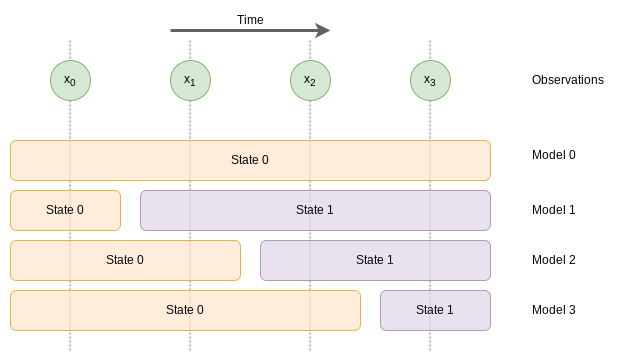

The diagram above was exported from draw.io. Its source (the exported page's mxGraphModel, read from the mxfile embedded in the PNG):
<mxGraphModel dx="708" dy="415" grid="1" gridSize="10" guides="1" tooltips="1" connect="1" arrows="1" fold="1" page="1" pageScale="1" pageWidth="827" pageHeight="1169" math="0" shadow="0">
  <root>
    <mxCell id="0" />
    <mxCell id="1" parent="0" />
    <mxCell id="Bgjwh2_KuYC20jLrc3x3-25" value="" style="endArrow=none;dashed=1;html=1;dashPattern=1 1;strokeWidth=2;rounded=0;strokeColor=#b8b8b8;" edge="1" parent="1">
      <mxGeometry width="50" height="50" relative="1" as="geometry">
        <mxPoint x="499.57" y="370" as="sourcePoint" />
        <mxPoint x="499.57" y="60" as="targetPoint" />
      </mxGeometry>
    </mxCell>
    <mxCell id="Bgjwh2_KuYC20jLrc3x3-24" value="" style="endArrow=none;dashed=1;html=1;dashPattern=1 1;strokeWidth=2;rounded=0;strokeColor=#b8b8b8;" edge="1" parent="1">
      <mxGeometry width="50" height="50" relative="1" as="geometry">
        <mxPoint x="379.57" y="370" as="sourcePoint" />
        <mxPoint x="379.57" y="60" as="targetPoint" />
      </mxGeometry>
    </mxCell>
    <mxCell id="Bgjwh2_KuYC20jLrc3x3-23" value="" style="endArrow=none;dashed=1;html=1;dashPattern=1 1;strokeWidth=2;rounded=0;strokeColor=#b8b8b8;" edge="1" parent="1">
      <mxGeometry width="50" height="50" relative="1" as="geometry">
        <mxPoint x="259.57" y="370" as="sourcePoint" />
        <mxPoint x="259.57" y="60" as="targetPoint" />
      </mxGeometry>
    </mxCell>
    <mxCell id="Bgjwh2_KuYC20jLrc3x3-22" value="" style="endArrow=none;dashed=1;html=1;dashPattern=1 1;strokeWidth=2;rounded=0;strokeColor=#b8b8b8;" edge="1" parent="1">
      <mxGeometry width="50" height="50" relative="1" as="geometry">
        <mxPoint x="139.57" y="370" as="sourcePoint" />
        <mxPoint x="139.57" y="60" as="targetPoint" />
      </mxGeometry>
    </mxCell>
    <mxCell id="Bgjwh2_KuYC20jLrc3x3-1" value="State 0" style="rounded=1;whiteSpace=wrap;html=1;fillColor=#ffe6cc;strokeColor=#d79b00;opacity=70;" vertex="1" parent="1">
      <mxGeometry x="80" y="160" width="480" height="40" as="geometry" />
    </mxCell>
    <mxCell id="Bgjwh2_KuYC20jLrc3x3-2" value="x&lt;sub&gt;0&lt;/sub&gt;" style="ellipse;whiteSpace=wrap;html=1;aspect=fixed;fillColor=#d5e8d4;strokeColor=#82b366;" vertex="1" parent="1">
      <mxGeometry x="120" y="80" width="40" height="40" as="geometry" />
    </mxCell>
    <mxCell id="Bgjwh2_KuYC20jLrc3x3-3" value="x&lt;sub&gt;1&lt;/sub&gt;" style="ellipse;whiteSpace=wrap;html=1;aspect=fixed;fillColor=#d5e8d4;strokeColor=#82b366;" vertex="1" parent="1">
      <mxGeometry x="240" y="80" width="40" height="40" as="geometry" />
    </mxCell>
    <mxCell id="Bgjwh2_KuYC20jLrc3x3-4" value="x&lt;sub&gt;2&lt;/sub&gt;" style="ellipse;whiteSpace=wrap;html=1;aspect=fixed;fillColor=#d5e8d4;strokeColor=#82b366;" vertex="1" parent="1">
      <mxGeometry x="360" y="80" width="40" height="40" as="geometry" />
    </mxCell>
    <mxCell id="Bgjwh2_KuYC20jLrc3x3-5" value="x&lt;sub&gt;3&lt;/sub&gt;" style="ellipse;whiteSpace=wrap;html=1;aspect=fixed;fillColor=#d5e8d4;strokeColor=#82b366;" vertex="1" parent="1">
      <mxGeometry x="480" y="80" width="40" height="40" as="geometry" />
    </mxCell>
    <mxCell id="Bgjwh2_KuYC20jLrc3x3-6" value="Observations" style="text;html=1;strokeColor=none;fillColor=none;align=left;verticalAlign=middle;whiteSpace=wrap;rounded=0;" vertex="1" parent="1">
      <mxGeometry x="600" y="85" width="80" height="30" as="geometry" />
    </mxCell>
    <mxCell id="Bgjwh2_KuYC20jLrc3x3-7" value="State 0" style="rounded=1;whiteSpace=wrap;html=1;fillColor=#ffe6cc;strokeColor=#d79b00;opacity=70;" vertex="1" parent="1">
      <mxGeometry x="80" y="210" width="110" height="40" as="geometry" />
    </mxCell>
    <mxCell id="Bgjwh2_KuYC20jLrc3x3-8" value="State 1" style="rounded=1;whiteSpace=wrap;html=1;fillColor=#e1d5e7;strokeColor=#9673a6;opacity=70;" vertex="1" parent="1">
      <mxGeometry x="210" y="210" width="350" height="40" as="geometry" />
    </mxCell>
    <mxCell id="Bgjwh2_KuYC20jLrc3x3-9" value="State 0" style="rounded=1;whiteSpace=wrap;html=1;fillColor=#ffe6cc;strokeColor=#d79b00;opacity=70;" vertex="1" parent="1">
      <mxGeometry x="80" y="260" width="230" height="40" as="geometry" />
    </mxCell>
    <mxCell id="Bgjwh2_KuYC20jLrc3x3-10" value="State 1" style="rounded=1;whiteSpace=wrap;html=1;fillColor=#e1d5e7;strokeColor=#9673a6;opacity=70;" vertex="1" parent="1">
      <mxGeometry x="330" y="260" width="230" height="40" as="geometry" />
    </mxCell>
    <mxCell id="Bgjwh2_KuYC20jLrc3x3-11" value="State 0" style="rounded=1;whiteSpace=wrap;html=1;fillColor=#ffe6cc;strokeColor=#d79b00;opacity=70;" vertex="1" parent="1">
      <mxGeometry x="80" y="310" width="350" height="40" as="geometry" />
    </mxCell>
    <mxCell id="Bgjwh2_KuYC20jLrc3x3-12" value="State 1" style="rounded=1;whiteSpace=wrap;html=1;fillColor=#e1d5e7;strokeColor=#9673a6;opacity=70;" vertex="1" parent="1">
      <mxGeometry x="450" y="310" width="110" height="40" as="geometry" />
    </mxCell>
    <mxCell id="Bgjwh2_KuYC20jLrc3x3-13" value="" style="endArrow=classic;html=1;rounded=0;strokeWidth=3;strokeColor=#656161;" edge="1" parent="1">
      <mxGeometry width="50" height="50" relative="1" as="geometry">
        <mxPoint x="240" y="50" as="sourcePoint" />
        <mxPoint x="400" y="50" as="targetPoint" />
      </mxGeometry>
    </mxCell>
    <mxCell id="Bgjwh2_KuYC20jLrc3x3-14" value="Time" style="text;html=1;strokeColor=none;fillColor=none;align=center;verticalAlign=middle;whiteSpace=wrap;rounded=0;" vertex="1" parent="1">
      <mxGeometry x="270" y="30" width="100" height="20" as="geometry" />
    </mxCell>
    <mxCell id="Bgjwh2_KuYC20jLrc3x3-16" value="Model 0" style="text;html=1;strokeColor=none;fillColor=none;align=left;verticalAlign=middle;whiteSpace=wrap;rounded=0;" vertex="1" parent="1">
      <mxGeometry x="600" y="160" width="100" height="30" as="geometry" />
    </mxCell>
    <mxCell id="Bgjwh2_KuYC20jLrc3x3-18" value="Model 1" style="text;html=1;strokeColor=none;fillColor=none;align=left;verticalAlign=middle;whiteSpace=wrap;rounded=0;" vertex="1" parent="1">
      <mxGeometry x="600" y="215" width="100" height="30" as="geometry" />
    </mxCell>
    <mxCell id="Bgjwh2_KuYC20jLrc3x3-19" value="Model 2" style="text;html=1;strokeColor=none;fillColor=none;align=left;verticalAlign=middle;whiteSpace=wrap;rounded=0;" vertex="1" parent="1">
      <mxGeometry x="600" y="265" width="100" height="30" as="geometry" />
    </mxCell>
    <mxCell id="Bgjwh2_KuYC20jLrc3x3-20" value="Model 3" style="text;html=1;strokeColor=none;fillColor=none;align=left;verticalAlign=middle;whiteSpace=wrap;rounded=0;" vertex="1" parent="1">
      <mxGeometry x="600" y="315" width="100" height="30" as="geometry" />
    </mxCell>
  </root>
</mxGraphModel>